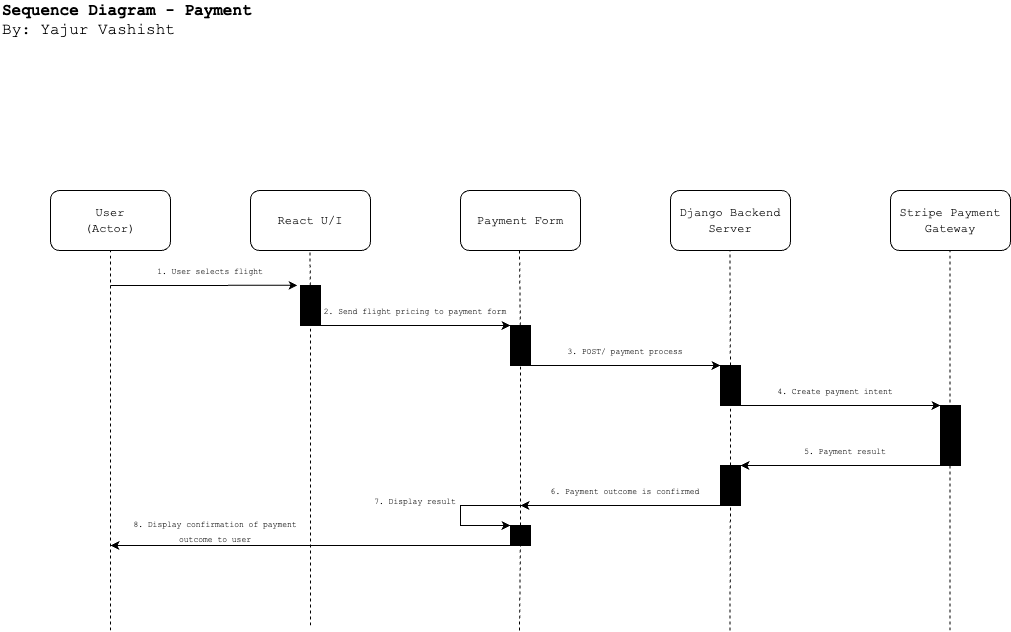

The diagram above was exported from draw.io. Its source (the exported page's mxGraphModel, read from the mxfile embedded in the PNG):
<mxGraphModel dx="1363" dy="793" grid="1" gridSize="10" guides="1" tooltips="1" connect="1" arrows="1" fold="1" page="1" pageScale="1" pageWidth="1100" pageHeight="850" math="0" shadow="0">
  <root>
    <mxCell id="0" />
    <mxCell id="1" parent="0" />
    <mxCell id="CKTXrrg07Ixr_glF1Uce-1" value="&lt;font face=&quot;Courier New&quot;&gt;User&lt;br&gt;(Actor)&lt;br&gt;&lt;/font&gt;" style="rounded=1;whiteSpace=wrap;html=1;" parent="1" vertex="1">
      <mxGeometry x="70" y="205" width="120" height="60" as="geometry" />
    </mxCell>
    <mxCell id="CKTXrrg07Ixr_glF1Uce-2" value="&lt;font face=&quot;Courier New&quot;&gt;React U/I&lt;br&gt;&lt;/font&gt;" style="rounded=1;whiteSpace=wrap;html=1;" parent="1" vertex="1">
      <mxGeometry x="270" y="205" width="120" height="60" as="geometry" />
    </mxCell>
    <mxCell id="CKTXrrg07Ixr_glF1Uce-3" value="&lt;font face=&quot;Courier New&quot;&gt;Payment Form&lt;br&gt;&lt;/font&gt;" style="rounded=1;whiteSpace=wrap;html=1;" parent="1" vertex="1">
      <mxGeometry x="480" y="205" width="120" height="60" as="geometry" />
    </mxCell>
    <mxCell id="CKTXrrg07Ixr_glF1Uce-4" value="&lt;font face=&quot;Courier New&quot;&gt;Django Backend Server&lt;br&gt;&lt;/font&gt;" style="rounded=1;whiteSpace=wrap;html=1;" parent="1" vertex="1">
      <mxGeometry x="690" y="205" width="120" height="60" as="geometry" />
    </mxCell>
    <mxCell id="CKTXrrg07Ixr_glF1Uce-5" value="&lt;font face=&quot;Courier New&quot;&gt;Stripe Payment Gateway&lt;br&gt;&lt;/font&gt;" style="rounded=1;whiteSpace=wrap;html=1;" parent="1" vertex="1">
      <mxGeometry x="910" y="205" width="120" height="60" as="geometry" />
    </mxCell>
    <mxCell id="CKTXrrg07Ixr_glF1Uce-7" value="" style="endArrow=none;dashed=1;html=1;rounded=0;" parent="1" edge="1">
      <mxGeometry width="50" height="50" relative="1" as="geometry">
        <mxPoint x="130" y="645" as="sourcePoint" />
        <mxPoint x="130" y="265" as="targetPoint" />
      </mxGeometry>
    </mxCell>
    <mxCell id="CKTXrrg07Ixr_glF1Uce-8" value="" style="endArrow=none;dashed=1;html=1;rounded=0;" parent="1" edge="1" source="ePL-fA4OplY3XOlCIrPk-3">
      <mxGeometry width="50" height="50" relative="1" as="geometry">
        <mxPoint x="329.47" y="645" as="sourcePoint" />
        <mxPoint x="329.47" y="265" as="targetPoint" />
      </mxGeometry>
    </mxCell>
    <mxCell id="CKTXrrg07Ixr_glF1Uce-9" value="" style="endArrow=none;dashed=1;html=1;rounded=0;" parent="1" edge="1" source="ePL-fA4OplY3XOlCIrPk-5">
      <mxGeometry width="50" height="50" relative="1" as="geometry">
        <mxPoint x="539" y="645" as="sourcePoint" />
        <mxPoint x="539" y="265" as="targetPoint" />
      </mxGeometry>
    </mxCell>
    <mxCell id="CKTXrrg07Ixr_glF1Uce-10" value="" style="endArrow=none;dashed=1;html=1;rounded=0;" parent="1" edge="1" source="ePL-fA4OplY3XOlCIrPk-7">
      <mxGeometry width="50" height="50" relative="1" as="geometry">
        <mxPoint x="749.47" y="645" as="sourcePoint" />
        <mxPoint x="749.47" y="265" as="targetPoint" />
      </mxGeometry>
    </mxCell>
    <mxCell id="CKTXrrg07Ixr_glF1Uce-11" value="" style="endArrow=none;dashed=1;html=1;rounded=0;" parent="1" edge="1">
      <mxGeometry width="50" height="50" relative="1" as="geometry">
        <mxPoint x="969.47" y="645" as="sourcePoint" />
        <mxPoint x="969.47" y="265" as="targetPoint" />
      </mxGeometry>
    </mxCell>
    <mxCell id="ePL-fA4OplY3XOlCIrPk-1" value="&lt;div style=&quot;font-size: 16px;&quot;&gt;&lt;span style=&quot;font-family: &amp;quot;Courier New&amp;quot;; background-color: initial;&quot;&gt;&lt;font style=&quot;font-size: 16px;&quot;&gt;&lt;b&gt;Sequence Diagram - Payment&lt;/b&gt;&lt;/font&gt;&lt;/span&gt;&lt;/div&gt;&lt;font style=&quot;font-size: 16px;&quot; face=&quot;Courier New&quot;&gt;&lt;div style=&quot;&quot;&gt;&lt;span style=&quot;background-color: initial;&quot;&gt;By: Yajur Vashisht&lt;/span&gt;&lt;/div&gt;&lt;/font&gt;" style="text;html=1;strokeColor=none;fillColor=none;align=left;verticalAlign=middle;whiteSpace=wrap;rounded=0;" vertex="1" parent="1">
      <mxGeometry x="20" y="20" width="290" height="30" as="geometry" />
    </mxCell>
    <mxCell id="ePL-fA4OplY3XOlCIrPk-2" value="" style="endArrow=classic;html=1;rounded=0;entryX=-0.152;entryY=-0.005;entryDx=0;entryDy=0;entryPerimeter=0;" edge="1" parent="1" target="ePL-fA4OplY3XOlCIrPk-3">
      <mxGeometry width="50" height="50" relative="1" as="geometry">
        <mxPoint x="130" y="300" as="sourcePoint" />
        <mxPoint x="310" y="300" as="targetPoint" />
      </mxGeometry>
    </mxCell>
    <mxCell id="ePL-fA4OplY3XOlCIrPk-4" value="" style="endArrow=none;dashed=1;html=1;rounded=0;" edge="1" parent="1" target="ePL-fA4OplY3XOlCIrPk-3">
      <mxGeometry width="50" height="50" relative="1" as="geometry">
        <mxPoint x="330" y="640" as="sourcePoint" />
        <mxPoint x="329.47" y="265" as="targetPoint" />
      </mxGeometry>
    </mxCell>
    <mxCell id="ePL-fA4OplY3XOlCIrPk-3" value="" style="rounded=0;whiteSpace=wrap;html=1;fillColor=#000000;" vertex="1" parent="1">
      <mxGeometry x="320" y="300" width="20" height="40" as="geometry" />
    </mxCell>
    <mxCell id="ePL-fA4OplY3XOlCIrPk-6" value="" style="endArrow=none;dashed=1;html=1;rounded=0;" edge="1" parent="1" source="ePL-fA4OplY3XOlCIrPk-17" target="ePL-fA4OplY3XOlCIrPk-5">
      <mxGeometry width="50" height="50" relative="1" as="geometry">
        <mxPoint x="539" y="645" as="sourcePoint" />
        <mxPoint x="539" y="265" as="targetPoint" />
      </mxGeometry>
    </mxCell>
    <mxCell id="ePL-fA4OplY3XOlCIrPk-5" value="" style="rounded=0;whiteSpace=wrap;html=1;fillColor=#000000;" vertex="1" parent="1">
      <mxGeometry x="530" y="340" width="20" height="40" as="geometry" />
    </mxCell>
    <mxCell id="ePL-fA4OplY3XOlCIrPk-8" value="" style="endArrow=none;dashed=1;html=1;rounded=0;" edge="1" parent="1" source="ePL-fA4OplY3XOlCIrPk-14" target="ePL-fA4OplY3XOlCIrPk-7">
      <mxGeometry width="50" height="50" relative="1" as="geometry">
        <mxPoint x="749.47" y="645" as="sourcePoint" />
        <mxPoint x="749.47" y="265" as="targetPoint" />
      </mxGeometry>
    </mxCell>
    <mxCell id="ePL-fA4OplY3XOlCIrPk-7" value="" style="rounded=0;whiteSpace=wrap;html=1;fillColor=#000000;" vertex="1" parent="1">
      <mxGeometry x="740" y="380" width="20" height="40" as="geometry" />
    </mxCell>
    <mxCell id="ePL-fA4OplY3XOlCIrPk-9" value="" style="rounded=0;whiteSpace=wrap;html=1;fillColor=#000000;" vertex="1" parent="1">
      <mxGeometry x="960" y="420" width="20" height="60" as="geometry" />
    </mxCell>
    <mxCell id="ePL-fA4OplY3XOlCIrPk-10" value="" style="endArrow=classic;html=1;rounded=0;entryX=0;entryY=0;entryDx=0;entryDy=0;" edge="1" parent="1" target="ePL-fA4OplY3XOlCIrPk-5">
      <mxGeometry width="50" height="50" relative="1" as="geometry">
        <mxPoint x="340" y="340" as="sourcePoint" />
        <mxPoint x="527" y="340" as="targetPoint" />
      </mxGeometry>
    </mxCell>
    <mxCell id="ePL-fA4OplY3XOlCIrPk-11" value="" style="endArrow=classic;html=1;rounded=0;entryX=0;entryY=0;entryDx=0;entryDy=0;" edge="1" parent="1" target="ePL-fA4OplY3XOlCIrPk-7">
      <mxGeometry width="50" height="50" relative="1" as="geometry">
        <mxPoint x="550" y="380" as="sourcePoint" />
        <mxPoint x="737" y="380" as="targetPoint" />
      </mxGeometry>
    </mxCell>
    <mxCell id="ePL-fA4OplY3XOlCIrPk-12" value="" style="endArrow=classic;html=1;rounded=0;entryX=0;entryY=0;entryDx=0;entryDy=0;" edge="1" parent="1" target="ePL-fA4OplY3XOlCIrPk-9">
      <mxGeometry width="50" height="50" relative="1" as="geometry">
        <mxPoint x="760" y="420" as="sourcePoint" />
        <mxPoint x="947" y="420" as="targetPoint" />
      </mxGeometry>
    </mxCell>
    <mxCell id="ePL-fA4OplY3XOlCIrPk-13" value="" style="endArrow=classic;html=1;rounded=0;entryX=1;entryY=0;entryDx=0;entryDy=0;" edge="1" parent="1" target="ePL-fA4OplY3XOlCIrPk-14">
      <mxGeometry width="50" height="50" relative="1" as="geometry">
        <mxPoint x="960" y="480" as="sourcePoint" />
        <mxPoint x="773" y="480" as="targetPoint" />
      </mxGeometry>
    </mxCell>
    <mxCell id="ePL-fA4OplY3XOlCIrPk-15" value="" style="endArrow=none;dashed=1;html=1;rounded=0;" edge="1" parent="1" target="ePL-fA4OplY3XOlCIrPk-14">
      <mxGeometry width="50" height="50" relative="1" as="geometry">
        <mxPoint x="749.47" y="645" as="sourcePoint" />
        <mxPoint x="750" y="420" as="targetPoint" />
      </mxGeometry>
    </mxCell>
    <mxCell id="ePL-fA4OplY3XOlCIrPk-14" value="" style="rounded=0;whiteSpace=wrap;html=1;fillColor=#000000;" vertex="1" parent="1">
      <mxGeometry x="740" y="480" width="20" height="40" as="geometry" />
    </mxCell>
    <mxCell id="ePL-fA4OplY3XOlCIrPk-16" value="" style="endArrow=classic;html=1;rounded=0;" edge="1" parent="1">
      <mxGeometry width="50" height="50" relative="1" as="geometry">
        <mxPoint x="740" y="520" as="sourcePoint" />
        <mxPoint x="540" y="520" as="targetPoint" />
      </mxGeometry>
    </mxCell>
    <mxCell id="ePL-fA4OplY3XOlCIrPk-18" value="" style="endArrow=none;dashed=1;html=1;rounded=0;" edge="1" parent="1" target="ePL-fA4OplY3XOlCIrPk-17">
      <mxGeometry width="50" height="50" relative="1" as="geometry">
        <mxPoint x="539" y="645" as="sourcePoint" />
        <mxPoint x="540" y="380" as="targetPoint" />
      </mxGeometry>
    </mxCell>
    <mxCell id="ePL-fA4OplY3XOlCIrPk-17" value="" style="rounded=0;whiteSpace=wrap;html=1;fillColor=#000000;" vertex="1" parent="1">
      <mxGeometry x="530" y="540" width="20" height="20" as="geometry" />
    </mxCell>
    <mxCell id="ePL-fA4OplY3XOlCIrPk-19" value="" style="endArrow=classic;html=1;rounded=0;entryX=0;entryY=0;entryDx=0;entryDy=0;" edge="1" parent="1" target="ePL-fA4OplY3XOlCIrPk-17">
      <mxGeometry width="50" height="50" relative="1" as="geometry">
        <mxPoint x="540" y="520" as="sourcePoint" />
        <mxPoint x="520" y="540" as="targetPoint" />
        <Array as="points">
          <mxPoint x="480" y="520" />
          <mxPoint x="480" y="540" />
        </Array>
      </mxGeometry>
    </mxCell>
    <mxCell id="ePL-fA4OplY3XOlCIrPk-20" value="" style="endArrow=classic;html=1;rounded=0;" edge="1" parent="1">
      <mxGeometry width="50" height="50" relative="1" as="geometry">
        <mxPoint x="530" y="560" as="sourcePoint" />
        <mxPoint x="130" y="560" as="targetPoint" />
      </mxGeometry>
    </mxCell>
    <mxCell id="ePL-fA4OplY3XOlCIrPk-24" value="&lt;font style=&quot;font-size: 8px;&quot; face=&quot;Courier New&quot;&gt;1. User selects flight&lt;/font&gt;" style="text;html=1;strokeColor=none;fillColor=none;align=center;verticalAlign=middle;whiteSpace=wrap;rounded=0;" vertex="1" parent="1">
      <mxGeometry x="130" y="270" width="200" height="30" as="geometry" />
    </mxCell>
    <mxCell id="ePL-fA4OplY3XOlCIrPk-25" value="&lt;font style=&quot;font-size: 8px;&quot; face=&quot;Courier New&quot;&gt;2. Send flight pricing to payment form&lt;/font&gt;" style="text;html=1;strokeColor=none;fillColor=none;align=center;verticalAlign=middle;whiteSpace=wrap;rounded=0;" vertex="1" parent="1">
      <mxGeometry x="340" y="310" width="190" height="30" as="geometry" />
    </mxCell>
    <mxCell id="ePL-fA4OplY3XOlCIrPk-26" value="&lt;font style=&quot;font-size: 8px;&quot; face=&quot;Courier New&quot;&gt;3. POST/ payment process&lt;/font&gt;" style="text;html=1;strokeColor=none;fillColor=none;align=center;verticalAlign=middle;whiteSpace=wrap;rounded=0;" vertex="1" parent="1">
      <mxGeometry x="550" y="350" width="190" height="30" as="geometry" />
    </mxCell>
    <mxCell id="ePL-fA4OplY3XOlCIrPk-27" value="&lt;font style=&quot;font-size: 8px;&quot; face=&quot;Courier New&quot;&gt;4. Create payment intent&lt;/font&gt;" style="text;html=1;strokeColor=none;fillColor=none;align=center;verticalAlign=middle;whiteSpace=wrap;rounded=0;" vertex="1" parent="1">
      <mxGeometry x="760" y="390" width="190" height="30" as="geometry" />
    </mxCell>
    <mxCell id="ePL-fA4OplY3XOlCIrPk-28" value="&lt;font style=&quot;font-size: 8px;&quot; face=&quot;Courier New&quot;&gt;5. Payment result&lt;/font&gt;" style="text;html=1;strokeColor=none;fillColor=none;align=center;verticalAlign=middle;whiteSpace=wrap;rounded=0;" vertex="1" parent="1">
      <mxGeometry x="770" y="450" width="190" height="30" as="geometry" />
    </mxCell>
    <mxCell id="ePL-fA4OplY3XOlCIrPk-29" value="&lt;font style=&quot;font-size: 8px;&quot; face=&quot;Courier New&quot;&gt;6. Payment outcome is confirmed&lt;/font&gt;" style="text;html=1;strokeColor=none;fillColor=none;align=center;verticalAlign=middle;whiteSpace=wrap;rounded=0;" vertex="1" parent="1">
      <mxGeometry x="550" y="490" width="190" height="30" as="geometry" />
    </mxCell>
    <mxCell id="ePL-fA4OplY3XOlCIrPk-30" value="&lt;font style=&quot;font-size: 8px;&quot; face=&quot;Courier New&quot;&gt;7. Display result&lt;/font&gt;" style="text;html=1;strokeColor=none;fillColor=none;align=center;verticalAlign=middle;whiteSpace=wrap;rounded=0;" vertex="1" parent="1">
      <mxGeometry x="390" y="500" width="90" height="30" as="geometry" />
    </mxCell>
    <mxCell id="ePL-fA4OplY3XOlCIrPk-32" value="&lt;font style=&quot;font-size: 8px;&quot; face=&quot;Courier New&quot;&gt;8. Display confirmation of payment outcome to user&lt;/font&gt;" style="text;html=1;strokeColor=none;fillColor=none;align=center;verticalAlign=middle;whiteSpace=wrap;rounded=0;" vertex="1" parent="1">
      <mxGeometry x="140" y="530" width="190" height="30" as="geometry" />
    </mxCell>
  </root>
</mxGraphModel>